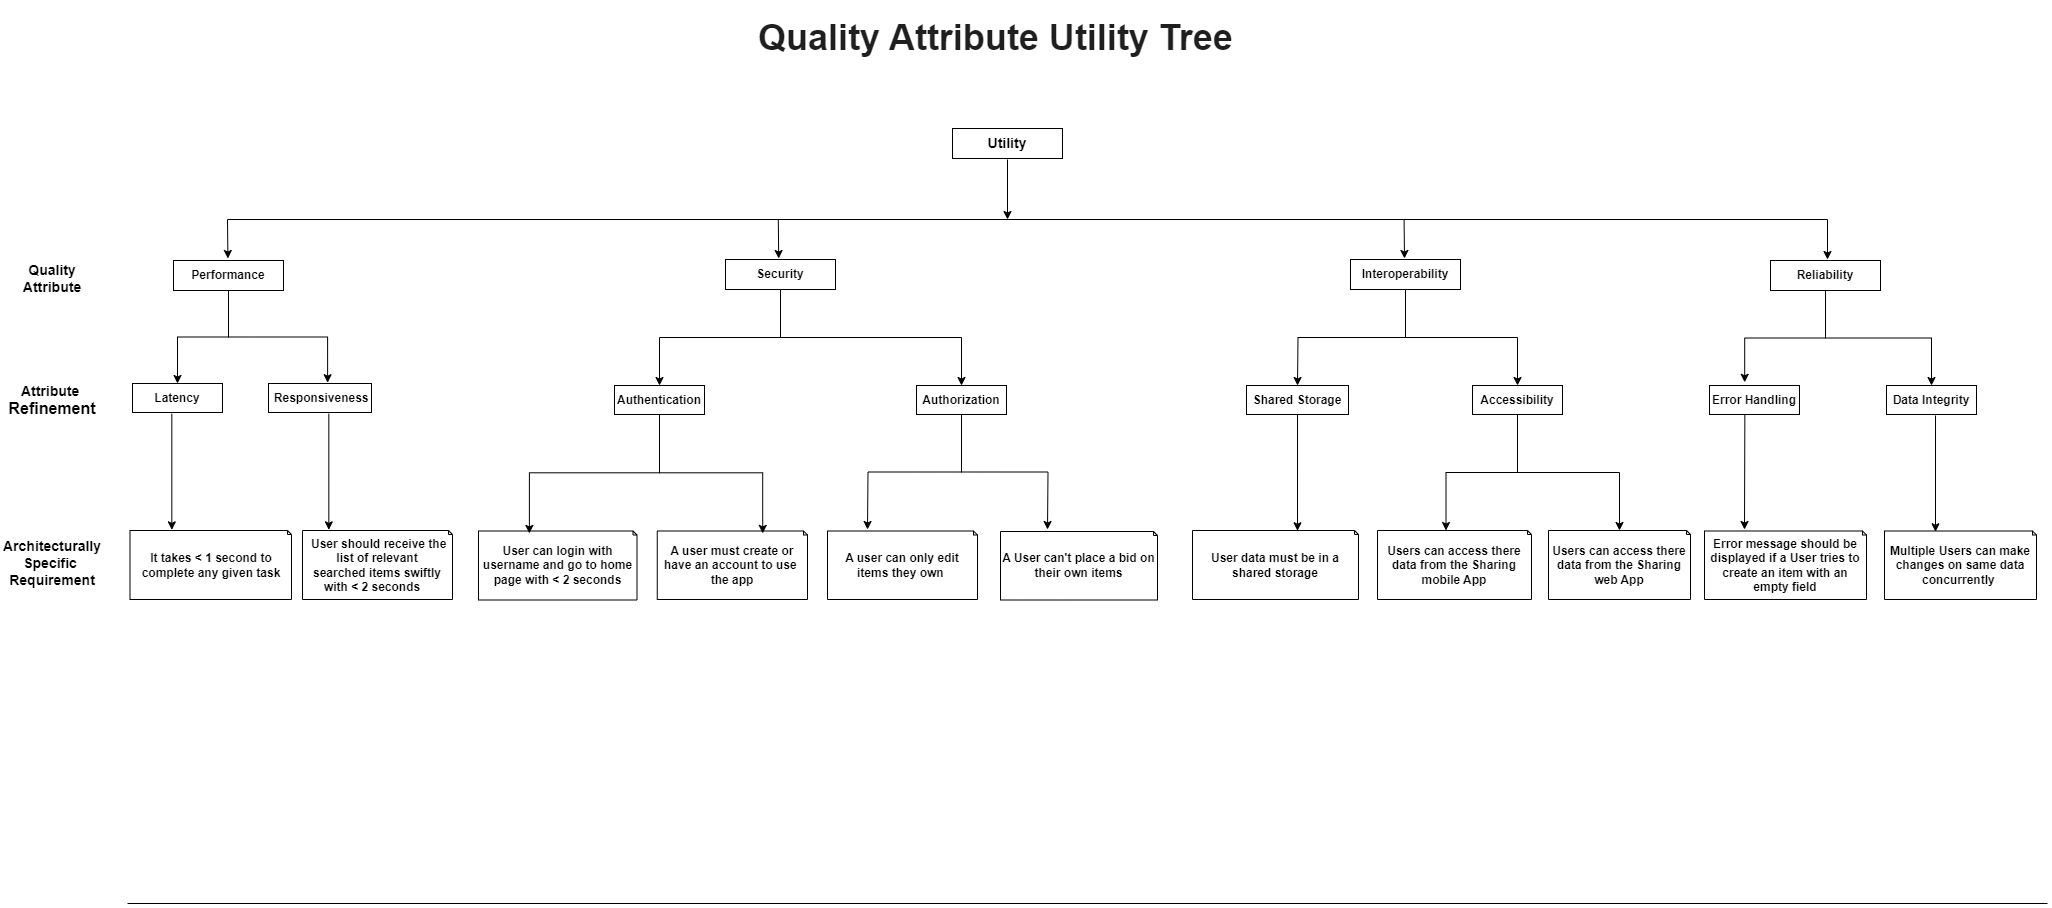

The diagram above was exported from draw.io. Its source (the exported page's mxGraphModel, read from the mxfile embedded in the PNG):
<mxGraphModel dx="2025" dy="622" grid="1" gridSize="10" guides="1" tooltips="1" connect="1" arrows="1" fold="1" page="1" pageScale="1" pageWidth="850" pageHeight="1100" math="0" shadow="0">
  <root>
    <mxCell id="0" />
    <mxCell id="1" parent="0" />
    <mxCell id="2deyXB7mQBLcW-KE5enb-183" value="" style="endArrow=classic;html=1;rounded=0;exitX=0.393;exitY=0.9;exitDx=0;exitDy=0;exitPerimeter=0;" edge="1" parent="1" source="2deyXB7mQBLcW-KE5enb-96">
      <mxGeometry width="50" height="50" relative="1" as="geometry">
        <mxPoint x="1417" y="556" as="sourcePoint" />
        <mxPoint x="1417" y="666" as="targetPoint" />
      </mxGeometry>
    </mxCell>
    <mxCell id="2deyXB7mQBLcW-KE5enb-58" value="" style="endArrow=none;html=1;rounded=0;labelBackgroundColor=none;fontColor=default;" edge="1" parent="1">
      <mxGeometry width="50" height="50" relative="1" as="geometry">
        <mxPoint x="-100" y="356" as="sourcePoint" />
        <mxPoint x="1500" y="356" as="targetPoint" />
      </mxGeometry>
    </mxCell>
    <mxCell id="2deyXB7mQBLcW-KE5enb-59" value="" style="endArrow=classic;html=1;rounded=0;exitX=0.5;exitY=1;exitDx=0;exitDy=0;labelBackgroundColor=none;fontColor=default;" edge="1" parent="1">
      <mxGeometry width="50" height="50" relative="1" as="geometry">
        <mxPoint x="680" y="296" as="sourcePoint" />
        <mxPoint x="680" y="356" as="targetPoint" />
      </mxGeometry>
    </mxCell>
    <mxCell id="2deyXB7mQBLcW-KE5enb-158" style="edgeStyle=orthogonalEdgeStyle;rounded=0;orthogonalLoop=1;jettySize=auto;html=1;exitX=0.5;exitY=1;exitDx=0;exitDy=0;entryX=0.5;entryY=0;entryDx=0;entryDy=0;labelBackgroundColor=none;fontColor=default;" edge="1" parent="1" source="2deyXB7mQBLcW-KE5enb-61" target="2deyXB7mQBLcW-KE5enb-93">
      <mxGeometry relative="1" as="geometry" />
    </mxCell>
    <mxCell id="2deyXB7mQBLcW-KE5enb-61" value="&lt;font style=&quot;font-size: 12px;&quot;&gt;&lt;b style=&quot;&quot;&gt;Reliability&lt;/b&gt;&lt;/font&gt;" style="rounded=0;whiteSpace=wrap;html=1;labelBackgroundColor=none;" vertex="1" parent="1">
      <mxGeometry x="1443" y="397" width="110" height="30" as="geometry" />
    </mxCell>
    <mxCell id="2deyXB7mQBLcW-KE5enb-65" value="&lt;font style=&quot;font-size: 12px;&quot;&gt;&lt;b style=&quot;&quot;&gt;Latency&lt;/b&gt;&lt;/font&gt;" style="rounded=0;whiteSpace=wrap;html=1;labelBackgroundColor=none;" vertex="1" parent="1">
      <mxGeometry x="-195" y="520" width="90" height="29" as="geometry" />
    </mxCell>
    <mxCell id="2deyXB7mQBLcW-KE5enb-130" style="edgeStyle=orthogonalEdgeStyle;rounded=0;orthogonalLoop=1;jettySize=auto;html=1;exitX=0.5;exitY=1;exitDx=0;exitDy=0;entryX=0.5;entryY=0;entryDx=0;entryDy=0;labelBackgroundColor=none;fontColor=default;" edge="1" parent="1" source="2deyXB7mQBLcW-KE5enb-66" target="2deyXB7mQBLcW-KE5enb-89">
      <mxGeometry relative="1" as="geometry" />
    </mxCell>
    <mxCell id="2deyXB7mQBLcW-KE5enb-66" value="&lt;font style=&quot;font-size: 12px;&quot;&gt;&lt;b style=&quot;&quot;&gt;Security&lt;/b&gt;&lt;/font&gt;" style="rounded=0;whiteSpace=wrap;html=1;labelBackgroundColor=none;" vertex="1" parent="1">
      <mxGeometry x="398" y="396" width="110" height="30" as="geometry" />
    </mxCell>
    <mxCell id="2deyXB7mQBLcW-KE5enb-111" style="edgeStyle=orthogonalEdgeStyle;rounded=0;orthogonalLoop=1;jettySize=auto;html=1;exitX=0.5;exitY=1;exitDx=0;exitDy=0;entryX=0.5;entryY=0;entryDx=0;entryDy=0;labelBackgroundColor=none;fontColor=default;" edge="1" parent="1" source="2deyXB7mQBLcW-KE5enb-67">
      <mxGeometry relative="1" as="geometry">
        <mxPoint x="970" y="522" as="targetPoint" />
      </mxGeometry>
    </mxCell>
    <mxCell id="2deyXB7mQBLcW-KE5enb-124" style="edgeStyle=orthogonalEdgeStyle;rounded=0;orthogonalLoop=1;jettySize=auto;html=1;exitX=0.5;exitY=1;exitDx=0;exitDy=0;labelBackgroundColor=none;fontColor=default;" edge="1" parent="1" source="2deyXB7mQBLcW-KE5enb-67" target="2deyXB7mQBLcW-KE5enb-94">
      <mxGeometry relative="1" as="geometry" />
    </mxCell>
    <mxCell id="2deyXB7mQBLcW-KE5enb-67" value="&lt;b style=&quot;&quot;&gt;&lt;font style=&quot;font-size: 12px;&quot;&gt;Interoperability&lt;/font&gt;&lt;/b&gt;" style="rounded=0;whiteSpace=wrap;html=1;labelBackgroundColor=none;" vertex="1" parent="1">
      <mxGeometry x="1023" y="396" width="110" height="30" as="geometry" />
    </mxCell>
    <mxCell id="2deyXB7mQBLcW-KE5enb-68" value="&lt;font style=&quot;font-size: 14px;&quot;&gt;&lt;b style=&quot;&quot;&gt;Utility&lt;/b&gt;&lt;/font&gt;" style="rounded=0;whiteSpace=wrap;html=1;labelBackgroundColor=none;" vertex="1" parent="1">
      <mxGeometry x="625" y="265" width="110" height="30" as="geometry" />
    </mxCell>
    <mxCell id="2deyXB7mQBLcW-KE5enb-77" value="" style="endArrow=classic;html=1;rounded=0;entryX=0.642;entryY=-0.033;entryDx=0;entryDy=0;entryPerimeter=0;labelBackgroundColor=none;fontColor=default;" edge="1" parent="1">
      <mxGeometry width="50" height="50" relative="1" as="geometry">
        <mxPoint x="1076.5828957479507" y="356" as="sourcePoint" />
        <mxPoint x="1077" y="395" as="targetPoint" />
      </mxGeometry>
    </mxCell>
    <mxCell id="2deyXB7mQBLcW-KE5enb-78" value="" style="endArrow=classic;html=1;rounded=0;entryX=0.642;entryY=-0.033;entryDx=0;entryDy=0;entryPerimeter=0;labelBackgroundColor=none;fontColor=default;" edge="1" parent="1">
      <mxGeometry width="50" height="50" relative="1" as="geometry">
        <mxPoint x="450.7928957479508" y="356" as="sourcePoint" />
        <mxPoint x="451.21" y="395" as="targetPoint" />
      </mxGeometry>
    </mxCell>
    <mxCell id="2deyXB7mQBLcW-KE5enb-79" value="" style="endArrow=classic;html=1;rounded=0;entryX=0.642;entryY=-0.033;entryDx=0;entryDy=0;entryPerimeter=0;labelBackgroundColor=none;fontColor=default;" edge="1" parent="1">
      <mxGeometry width="50" height="50" relative="1" as="geometry">
        <mxPoint x="-99.99710425204921" y="356" as="sourcePoint" />
        <mxPoint x="-99.58000000000004" y="395" as="targetPoint" />
      </mxGeometry>
    </mxCell>
    <mxCell id="2deyXB7mQBLcW-KE5enb-206" style="edgeStyle=orthogonalEdgeStyle;rounded=0;orthogonalLoop=1;jettySize=auto;html=1;exitX=0.5;exitY=1;exitDx=0;exitDy=0;entryX=0.5;entryY=0;entryDx=0;entryDy=0;" edge="1" parent="1" source="2deyXB7mQBLcW-KE5enb-80" target="2deyXB7mQBLcW-KE5enb-65">
      <mxGeometry relative="1" as="geometry" />
    </mxCell>
    <mxCell id="2deyXB7mQBLcW-KE5enb-80" value="&lt;font style=&quot;font-size: 12px;&quot;&gt;&lt;b style=&quot;&quot;&gt;Performance&lt;/b&gt;&lt;/font&gt;" style="rounded=0;whiteSpace=wrap;html=1;labelBackgroundColor=none;" vertex="1" parent="1">
      <mxGeometry x="-154" y="397" width="110" height="30" as="geometry" />
    </mxCell>
    <mxCell id="2deyXB7mQBLcW-KE5enb-86" value="&lt;b&gt;&lt;font style=&quot;font-size: 12px;&quot;&gt;&amp;nbsp;Responsiveness&lt;/font&gt;&lt;/b&gt;" style="rounded=0;whiteSpace=wrap;html=1;labelBackgroundColor=none;" vertex="1" parent="1">
      <mxGeometry x="-59" y="520" width="103" height="29" as="geometry" />
    </mxCell>
    <mxCell id="2deyXB7mQBLcW-KE5enb-88" value="&lt;span style=&quot;font-weight: 700; text-wrap: nowrap;&quot;&gt;Authentication&lt;/span&gt;" style="rounded=0;whiteSpace=wrap;html=1;labelBackgroundColor=none;" vertex="1" parent="1">
      <mxGeometry x="287" y="522" width="90" height="29" as="geometry" />
    </mxCell>
    <mxCell id="2deyXB7mQBLcW-KE5enb-191" style="edgeStyle=orthogonalEdgeStyle;rounded=0;orthogonalLoop=1;jettySize=auto;html=1;exitX=0.5;exitY=1;exitDx=0;exitDy=0;" edge="1" parent="1" source="2deyXB7mQBLcW-KE5enb-89">
      <mxGeometry relative="1" as="geometry">
        <mxPoint x="540" y="666" as="targetPoint" />
      </mxGeometry>
    </mxCell>
    <mxCell id="2deyXB7mQBLcW-KE5enb-193" style="edgeStyle=orthogonalEdgeStyle;rounded=0;orthogonalLoop=1;jettySize=auto;html=1;exitX=0.5;exitY=1;exitDx=0;exitDy=0;" edge="1" parent="1" source="2deyXB7mQBLcW-KE5enb-89">
      <mxGeometry relative="1" as="geometry">
        <mxPoint x="720" y="666" as="targetPoint" />
      </mxGeometry>
    </mxCell>
    <mxCell id="2deyXB7mQBLcW-KE5enb-89" value="&lt;span style=&quot;font-weight: 700; text-wrap: nowrap;&quot;&gt;Authorization&lt;/span&gt;" style="rounded=0;whiteSpace=wrap;html=1;labelBackgroundColor=none;" vertex="1" parent="1">
      <mxGeometry x="589" y="522" width="90" height="29" as="geometry" />
    </mxCell>
    <mxCell id="2deyXB7mQBLcW-KE5enb-92" value="&lt;span style=&quot;text-wrap: nowrap;&quot;&gt;&lt;b&gt;Shared Storage&lt;/b&gt;&lt;/span&gt;" style="rounded=0;whiteSpace=wrap;html=1;labelBackgroundColor=none;" vertex="1" parent="1">
      <mxGeometry x="919" y="522" width="102" height="29" as="geometry" />
    </mxCell>
    <mxCell id="2deyXB7mQBLcW-KE5enb-93" value="&lt;span style=&quot;text-wrap: nowrap;&quot;&gt;&lt;b&gt;Data Integrity&lt;/b&gt;&lt;/span&gt;" style="rounded=0;whiteSpace=wrap;html=1;labelBackgroundColor=none;" vertex="1" parent="1">
      <mxGeometry x="1559" y="522" width="90" height="29" as="geometry" />
    </mxCell>
    <mxCell id="2deyXB7mQBLcW-KE5enb-94" value="&lt;b style=&quot;text-wrap: nowrap;&quot;&gt;Accessibility&lt;/b&gt;" style="rounded=0;whiteSpace=wrap;html=1;labelBackgroundColor=none;" vertex="1" parent="1">
      <mxGeometry x="1145" y="522" width="90" height="29" as="geometry" />
    </mxCell>
    <mxCell id="2deyXB7mQBLcW-KE5enb-96" value="&lt;font style=&quot;font-size: 12px;&quot;&gt;&lt;b style=&quot;&quot;&gt;Error Handling&lt;/b&gt;&lt;/font&gt;" style="rounded=0;whiteSpace=wrap;html=1;labelBackgroundColor=none;" vertex="1" parent="1">
      <mxGeometry x="1382" y="522" width="90" height="29" as="geometry" />
    </mxCell>
    <mxCell id="2deyXB7mQBLcW-KE5enb-129" style="edgeStyle=orthogonalEdgeStyle;rounded=0;orthogonalLoop=1;jettySize=auto;html=1;exitX=0.5;exitY=1;exitDx=0;exitDy=0;labelBackgroundColor=none;fontColor=default;" edge="1" parent="1" source="2deyXB7mQBLcW-KE5enb-66" target="2deyXB7mQBLcW-KE5enb-88">
      <mxGeometry relative="1" as="geometry" />
    </mxCell>
    <mxCell id="2deyXB7mQBLcW-KE5enb-142" value="" style="endArrow=classic;html=1;rounded=0;exitX=0.437;exitY=1.245;exitDx=0;exitDy=0;exitPerimeter=0;entryX=0.336;entryY=0.006;entryDx=0;entryDy=0;entryPerimeter=0;labelBackgroundColor=none;fontColor=default;" edge="1" parent="1">
      <mxGeometry width="50" height="50" relative="1" as="geometry">
        <mxPoint x="-155.67000000000007" y="550.105" as="sourcePoint" />
        <mxPoint x="-155.68000000000006" y="666.3599999999999" as="targetPoint" />
      </mxGeometry>
    </mxCell>
    <mxCell id="2deyXB7mQBLcW-KE5enb-144" value="" style="endArrow=classic;html=1;rounded=0;exitX=0.437;exitY=1.245;exitDx=0;exitDy=0;exitPerimeter=0;entryX=0.336;entryY=0.006;entryDx=0;entryDy=0;entryPerimeter=0;labelBackgroundColor=none;fontColor=default;" edge="1" parent="1">
      <mxGeometry width="50" height="50" relative="1" as="geometry">
        <mxPoint x="1.3299999999999272" y="550.105" as="sourcePoint" />
        <mxPoint x="1.3199999999999363" y="666.3599999999999" as="targetPoint" />
      </mxGeometry>
    </mxCell>
    <mxCell id="2deyXB7mQBLcW-KE5enb-150" value="User can login with username and go to home page with &amp;lt; 2 seconds" style="shape=note;whiteSpace=wrap;html=1;backgroundOutline=1;darkOpacity=0.05;size=4;labelBackgroundColor=none;fontStyle=1" vertex="1" parent="1">
      <mxGeometry x="151" y="667.5" width="158.5" height="69" as="geometry" />
    </mxCell>
    <mxCell id="2deyXB7mQBLcW-KE5enb-157" style="edgeStyle=orthogonalEdgeStyle;rounded=0;orthogonalLoop=1;jettySize=auto;html=1;exitX=0.5;exitY=1;exitDx=0;exitDy=0;entryX=0.391;entryY=-0.111;entryDx=0;entryDy=0;entryPerimeter=0;labelBackgroundColor=none;fontColor=default;" edge="1" parent="1" source="2deyXB7mQBLcW-KE5enb-61" target="2deyXB7mQBLcW-KE5enb-96">
      <mxGeometry relative="1" as="geometry" />
    </mxCell>
    <mxCell id="2deyXB7mQBLcW-KE5enb-161" value="&amp;nbsp;User should receive the list of relevant searched&amp;nbsp;items swiftly with &amp;lt; 2 seconds&amp;nbsp; &amp;nbsp;" style="shape=note;whiteSpace=wrap;html=1;backgroundOutline=1;darkOpacity=0.05;size=4;labelBackgroundColor=none;fontStyle=1" vertex="1" parent="1">
      <mxGeometry x="-25" y="667" width="150" height="69" as="geometry" />
    </mxCell>
    <mxCell id="2deyXB7mQBLcW-KE5enb-162" value="It takes &amp;lt; 1 second to complete any given task" style="shape=note;whiteSpace=wrap;html=1;backgroundOutline=1;darkOpacity=0.05;size=4;labelBackgroundColor=none;fontStyle=1" vertex="1" parent="1">
      <mxGeometry x="-197.5" y="667" width="161.5" height="69" as="geometry" />
    </mxCell>
    <mxCell id="2deyXB7mQBLcW-KE5enb-163" value="&lt;b&gt;User data must be in a shared storage&lt;/b&gt;" style="shape=note;whiteSpace=wrap;html=1;backgroundOutline=1;darkOpacity=0.05;size=4;labelBackgroundColor=none;" vertex="1" parent="1">
      <mxGeometry x="865" y="667" width="166" height="69" as="geometry" />
    </mxCell>
    <mxCell id="2deyXB7mQBLcW-KE5enb-164" value="&lt;span style=&quot;font-weight: 700;&quot;&gt;Users can access there data from the Sharing mobile App&lt;/span&gt;" style="shape=note;whiteSpace=wrap;html=1;backgroundOutline=1;darkOpacity=0.05;size=4;labelBackgroundColor=none;" vertex="1" parent="1">
      <mxGeometry x="1050" y="667" width="154" height="69" as="geometry" />
    </mxCell>
    <mxCell id="2deyXB7mQBLcW-KE5enb-165" value="Error message should be displayed if a User tries to create an item with an empty field" style="shape=note;whiteSpace=wrap;html=1;backgroundOutline=1;darkOpacity=0.05;size=4;labelBackgroundColor=none;fontStyle=1" vertex="1" parent="1">
      <mxGeometry x="1377" y="667.5" width="162" height="68.5" as="geometry" />
    </mxCell>
    <mxCell id="2deyXB7mQBLcW-KE5enb-166" value="Multiple Users can make changes on same data concurrently&amp;nbsp;" style="shape=note;whiteSpace=wrap;html=1;backgroundOutline=1;darkOpacity=0.05;size=4;labelBackgroundColor=none;fontStyle=1" vertex="1" parent="1">
      <mxGeometry x="1557" y="667.5" width="152" height="68.5" as="geometry" />
    </mxCell>
    <mxCell id="2deyXB7mQBLcW-KE5enb-167" value="" style="endArrow=classic;html=1;rounded=0;exitX=0.437;exitY=1.245;exitDx=0;exitDy=0;exitPerimeter=0;entryX=0.336;entryY=0.006;entryDx=0;entryDy=0;entryPerimeter=0;labelBackgroundColor=none;fontColor=default;" edge="1" parent="1">
      <mxGeometry width="50" height="50" relative="1" as="geometry">
        <mxPoint x="970.01" y="550.995" as="sourcePoint" />
        <mxPoint x="970" y="667.2499999999999" as="targetPoint" />
      </mxGeometry>
    </mxCell>
    <mxCell id="2deyXB7mQBLcW-KE5enb-170" value="" style="endArrow=classic;html=1;rounded=0;exitX=0.437;exitY=1.245;exitDx=0;exitDy=0;exitPerimeter=0;entryX=0.336;entryY=0.006;entryDx=0;entryDy=0;entryPerimeter=0;labelBackgroundColor=none;fontColor=default;" edge="1" parent="1">
      <mxGeometry width="50" height="50" relative="1" as="geometry">
        <mxPoint x="1608.01" y="551.995" as="sourcePoint" />
        <mxPoint x="1608" y="668.2499999999999" as="targetPoint" />
      </mxGeometry>
    </mxCell>
    <mxCell id="2deyXB7mQBLcW-KE5enb-171" value="&lt;b&gt;&lt;font style=&quot;font-size: 14px;&quot;&gt;Quality Attribute&lt;/font&gt;&lt;/b&gt;" style="text;html=1;align=center;verticalAlign=middle;whiteSpace=wrap;rounded=0;" vertex="1" parent="1">
      <mxGeometry x="-305" y="400" width="60" height="30" as="geometry" />
    </mxCell>
    <mxCell id="2deyXB7mQBLcW-KE5enb-172" value="&lt;b style=&quot;text-wrap: nowrap;&quot;&gt;&lt;font style=&quot;font-size: 14px;&quot;&gt;Attribute&amp;nbsp;&lt;/font&gt;&lt;/b&gt;&lt;div style=&quot;text-wrap: nowrap;&quot;&gt;&lt;b&gt;&lt;font size=&quot;3&quot;&gt;Refinement&lt;/font&gt;&lt;/b&gt;&lt;/div&gt;" style="text;html=1;align=center;verticalAlign=middle;whiteSpace=wrap;rounded=0;" vertex="1" parent="1">
      <mxGeometry x="-305" y="522" width="60" height="30" as="geometry" />
    </mxCell>
    <mxCell id="2deyXB7mQBLcW-KE5enb-173" value="&lt;span style=&quot;font-size: 14px; text-wrap: nowrap;&quot;&gt;&lt;b&gt;Architecturally&lt;/b&gt;&lt;/span&gt;&lt;div&gt;&lt;span style=&quot;font-size: 14px; text-wrap: nowrap;&quot;&gt;&lt;b&gt;Specific&amp;nbsp;&lt;/b&gt;&lt;/span&gt;&lt;/div&gt;&lt;div&gt;&lt;span style=&quot;background-color: initial; font-size: 14px; text-wrap: nowrap;&quot;&gt;&lt;b&gt;Requirement&lt;/b&gt;&lt;/span&gt;&lt;/div&gt;" style="text;html=1;align=center;verticalAlign=middle;whiteSpace=wrap;rounded=0;" vertex="1" parent="1">
      <mxGeometry x="-305" y="684.5" width="60" height="30" as="geometry" />
    </mxCell>
    <mxCell id="2deyXB7mQBLcW-KE5enb-175" value="&lt;span style=&quot;font-weight: 700;&quot;&gt;Users can access there data from the Sharing web App&lt;/span&gt;" style="shape=note;whiteSpace=wrap;html=1;backgroundOutline=1;darkOpacity=0.05;size=4;labelBackgroundColor=none;" vertex="1" parent="1">
      <mxGeometry x="1221" y="667" width="142" height="69" as="geometry" />
    </mxCell>
    <mxCell id="2deyXB7mQBLcW-KE5enb-176" style="edgeStyle=orthogonalEdgeStyle;rounded=0;orthogonalLoop=1;jettySize=auto;html=1;exitX=0.5;exitY=1;exitDx=0;exitDy=0;entryX=0;entryY=0;entryDx=68.5;entryDy=0;entryPerimeter=0;" edge="1" parent="1" source="2deyXB7mQBLcW-KE5enb-94" target="2deyXB7mQBLcW-KE5enb-164">
      <mxGeometry relative="1" as="geometry" />
    </mxCell>
    <mxCell id="2deyXB7mQBLcW-KE5enb-177" style="edgeStyle=orthogonalEdgeStyle;rounded=0;orthogonalLoop=1;jettySize=auto;html=1;exitX=0.5;exitY=1;exitDx=0;exitDy=0;entryX=0.5;entryY=0;entryDx=0;entryDy=0;entryPerimeter=0;" edge="1" parent="1" source="2deyXB7mQBLcW-KE5enb-94" target="2deyXB7mQBLcW-KE5enb-175">
      <mxGeometry relative="1" as="geometry" />
    </mxCell>
    <mxCell id="2deyXB7mQBLcW-KE5enb-178" value="" style="endArrow=classic;html=1;rounded=0;" edge="1" parent="1">
      <mxGeometry width="50" height="50" relative="1" as="geometry">
        <mxPoint x="1500" y="356" as="sourcePoint" />
        <mxPoint x="1500" y="396" as="targetPoint" />
      </mxGeometry>
    </mxCell>
    <mxCell id="2deyXB7mQBLcW-KE5enb-185" value="A user must create or have an account to use&amp;nbsp;&lt;div&gt;the app&lt;/div&gt;" style="shape=note;whiteSpace=wrap;html=1;backgroundOutline=1;darkOpacity=0.05;size=4;labelBackgroundColor=none;fontStyle=1" vertex="1" parent="1">
      <mxGeometry x="329.75" y="667.5" width="150.25" height="68.5" as="geometry" />
    </mxCell>
    <mxCell id="2deyXB7mQBLcW-KE5enb-186" style="edgeStyle=orthogonalEdgeStyle;rounded=0;orthogonalLoop=1;jettySize=auto;html=1;exitX=0.5;exitY=1;exitDx=0;exitDy=0;entryX=0.321;entryY=0.035;entryDx=0;entryDy=0;entryPerimeter=0;" edge="1" parent="1" source="2deyXB7mQBLcW-KE5enb-88" target="2deyXB7mQBLcW-KE5enb-150">
      <mxGeometry relative="1" as="geometry" />
    </mxCell>
    <mxCell id="2deyXB7mQBLcW-KE5enb-187" style="edgeStyle=orthogonalEdgeStyle;rounded=0;orthogonalLoop=1;jettySize=auto;html=1;exitX=0.5;exitY=1;exitDx=0;exitDy=0;entryX=0.702;entryY=0.035;entryDx=0;entryDy=0;entryPerimeter=0;" edge="1" parent="1" source="2deyXB7mQBLcW-KE5enb-88" target="2deyXB7mQBLcW-KE5enb-185">
      <mxGeometry relative="1" as="geometry" />
    </mxCell>
    <mxCell id="2deyXB7mQBLcW-KE5enb-188" value="A user can only edit items they own&amp;nbsp;" style="shape=note;whiteSpace=wrap;html=1;backgroundOutline=1;darkOpacity=0.05;size=4;labelBackgroundColor=none;fontStyle=1" vertex="1" parent="1">
      <mxGeometry x="500" y="667.5" width="150" height="68.5" as="geometry" />
    </mxCell>
    <mxCell id="2deyXB7mQBLcW-KE5enb-189" value="A User can't place a bid on their own items" style="shape=note;whiteSpace=wrap;html=1;backgroundOutline=1;darkOpacity=0.05;size=4;labelBackgroundColor=none;fontStyle=1" vertex="1" parent="1">
      <mxGeometry x="673" y="668" width="157" height="68.5" as="geometry" />
    </mxCell>
    <mxCell id="2deyXB7mQBLcW-KE5enb-199" value="&lt;b&gt;&lt;font style=&quot;font-size: 36px;&quot;&gt;&lt;span style=&quot;color: rgb(31, 31, 31); font-family: &amp;quot;Source Sans Pro&amp;quot;, Arial, sans-serif; white-space-collapse: preserve;&quot;&gt;Quality &lt;/span&gt;&lt;font style=&quot;text-wrap: nowrap;&quot; face=&quot;Source Sans Pro, Arial, sans-serif&quot; color=&quot;#1f1f1f&quot;&gt;&lt;span style=&quot;white-space: pre-wrap;&quot;&gt;Attribute Utility&lt;/span&gt;&lt;/font&gt;&lt;span style=&quot;color: rgb(31, 31, 31); font-family: &amp;quot;Source Sans Pro&amp;quot;, Arial, sans-serif; white-space-collapse: preserve;&quot;&gt; Tree&lt;/span&gt;&lt;/font&gt;&lt;/b&gt;" style="text;html=1;align=left;verticalAlign=middle;whiteSpace=wrap;rounded=0;" vertex="1" parent="1">
      <mxGeometry x="429" y="140" width="490" height="67.5" as="geometry" />
    </mxCell>
    <mxCell id="2deyXB7mQBLcW-KE5enb-203" value="" style="endArrow=none;html=1;rounded=0;" edge="1" parent="1">
      <mxGeometry width="50" height="50" relative="1" as="geometry">
        <mxPoint x="-200" y="1040" as="sourcePoint" />
        <mxPoint x="1720" y="1040" as="targetPoint" />
      </mxGeometry>
    </mxCell>
    <mxCell id="2deyXB7mQBLcW-KE5enb-207" style="edgeStyle=orthogonalEdgeStyle;rounded=0;orthogonalLoop=1;jettySize=auto;html=1;exitX=0.5;exitY=1;exitDx=0;exitDy=0;entryX=0.574;entryY=-0.027;entryDx=0;entryDy=0;entryPerimeter=0;" edge="1" parent="1" source="2deyXB7mQBLcW-KE5enb-80" target="2deyXB7mQBLcW-KE5enb-86">
      <mxGeometry relative="1" as="geometry" />
    </mxCell>
  </root>
</mxGraphModel>